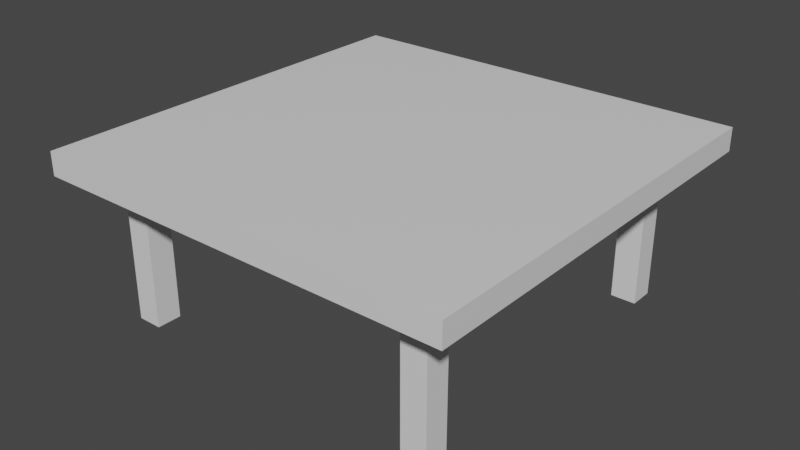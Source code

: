 # Source: squaretable.blend  (saved by Blender 2.81.16; exported with 4.5.12 LTS)
import bpy
from mathutils import Matrix  # noqa: F401  (used for matrix-valued properties, if any)

bpy.ops.wm.read_factory_settings(use_empty=True)
scene = bpy.context.scene
scene.name = 'Scene'

# ---- collections
col_collection = bpy.data.collections.new('Collection'); scene.collection.children.link(col_collection)

# ---- materials (node trees are filled in below, after node groups)
mat_material = bpy.data.materials.new('Material')
mat_material.alpha_threshold = 0.0
mat_material.use_transparent_shadow = False
mat_material.line_color = (0.0, 0.0, 0.0, 1.0)

# ---- material node trees
mat_material.use_nodes = True; mat_material.node_tree.nodes.clear()
_N = mat_material.node_tree.nodes; _L = mat_material.node_tree.links
n0 = _N.new('ShaderNodeOutputMaterial'); n0.name = 'Material Output'; n0.location = (300, 300)
n1 = _N.new('ShaderNodeBsdfPrincipled'); n1.name = 'Principled BSDF'; n1.location = (10, 300)
n1.distribution = 'GGX'
n1.subsurface_method = 'BURLEY'
n1.inputs[2].default_value = 0.4
n1.inputs[3].default_value = 1.45
n1.inputs[27].default_value = (0.0, 0.0, 0.0, 1.0)
n1.inputs[28].default_value = 1.0
_L.new(n1.outputs[0], n0.inputs[0])
n0.is_active_output = True

# ---- world
world_world = bpy.data.worlds.new('World'); scene.world = world_world
world_world.use_nodes = True; world_world.node_tree.nodes.clear()
_N = world_world.node_tree.nodes; _L = world_world.node_tree.links
n0 = _N.new('ShaderNodeOutputWorld'); n0.name = 'World Output'; n0.location = (300, 300)
n1 = _N.new('ShaderNodeBackground'); n1.name = 'Background'; n1.location = (10, 300)
n1.inputs[0].default_value = (0.05088, 0.05088, 0.05088, 1.0)
_L.new(n1.outputs[0], n0.inputs[0])
n0.is_active_output = True
world_world.color = (0.05088, 0.05088, 0.05088)
world_world.use_sun_shadow = False
world_world.sun_shadow_jitter_overblur = 0.0

# ---- meshes
me_cube_002 = bpy.data.meshes.new('Cube.002')
me_cube_002.from_pydata([(0.6791, -0.004898, 0.6791), (0.6791, -0.7498, 0.6791), (0.6791, -0.004898, 0.7976), (0.6791, -0.7498, 0.7976), (0.7976, -0.004898, 0.6791), (0.7976, -0.7498, 0.6791), (0.7976, -0.004898, 0.7976), (0.7976, -0.7498, 0.7976), (1.0, -0.8047, 1.0), (1.0, -0.6938, 1.0), (1.0, -0.8047, -1.0), (1.0, -0.6938, -1.0), (-1.0, -0.8047, 1.0), (-1.0, -0.6938, 1.0), (-1.0, -0.8047, -1.0), (-1.0, -0.6938, -1.0), (0.6791, -0.004898, -0.814), (0.6791, -0.7498, -0.814), (0.6791, -0.004898, -0.6955), (0.6791, -0.7498, -0.6955), (0.7976, -0.004898, -0.814), (0.7976, -0.7498, -0.814), (0.7976, -0.004898, -0.6955), (0.7976, -0.7498, -0.6955), (-0.7976, -0.004898, 0.6791), (-0.7976, -0.7498, 0.6791), (-0.7976, -0.004898, 0.7976), (-0.7976, -0.7498, 0.7976), (-0.6791, -0.004898, 0.6791), (-0.6791, -0.7498, 0.6791), (-0.6791, -0.004898, 0.7976), (-0.6791, -0.7498, 0.7976), (-0.7976, -0.004898, -0.8085), (-0.7976, -0.7498, -0.8085), (-0.7976, -0.004898, -0.69), (-0.7976, -0.7498, -0.69), (-0.6791, -0.004898, -0.8085), (-0.6791, -0.7498, -0.8085), (-0.6791, -0.004898, -0.69), (-0.6791, -0.7498, -0.69)], [], [(0, 1, 3, 2), (2, 3, 7, 6), (6, 7, 5, 4), (4, 5, 1, 0), (2, 6, 4, 0), (7, 3, 1, 5), (8, 12, 14, 10), (11, 10, 14, 15), (15, 14, 12, 13), (13, 9, 11, 15), (9, 8, 10, 11), (13, 12, 8, 9), (16, 17, 19, 18), (18, 19, 23, 22), (22, 23, 21, 20), (20, 21, 17, 16), (18, 22, 20, 16), (23, 19, 17, 21), (24, 25, 27, 26), (26, 27, 31, 30), (30, 31, 29, 28), (28, 29, 25, 24), (26, 30, 28, 24), (31, 27, 25, 29), (32, 33, 35, 34), (34, 35, 39, 38), (38, 39, 37, 36), (36, 37, 33, 32), (34, 38, 36, 32), (39, 35, 33, 37)])
_uv = me_cube_002.uv_layers.new(name='UVMap')
_uv.uv.foreach_set('vector', [0.375, 0.0, 0.625, 0.0, 0.625, 0.25, 0.375, 0.25, 0.375, 0.25, 0.625, 0.25, 0.625, 0.5, 0.375, 0.5, 0.375, 0.5, 0.625, 0.5, 0.625, 0.75, 0.375, 0.75, 0.375, 0.75, 0.625, 0.75, 0.625, 1.0, 0.375, 1.0, 0.125, 0.5, 0.375, 0.5, 0.375, 0.75, 0.125, 0.75, 0.625, 0.5, 0.875, 0.5, 0.875, 0.75, 0.625, 0.75, 0.625, 0.5, 0.875, 0.5, 0.875, 0.75, 0.625, 0.75, 0.375, 0.75, 0.625, 0.75, 0.625, 1.0, 0.375, 1.0, 0.375, 0.0, 0.625, 0.0, 0.625, 0.25, 0.375, 0.25, 0.125, 0.5, 0.375, 0.5, 0.375, 0.75, 0.125, 0.75, 0.375, 0.5, 0.625, 0.5, 0.625, 0.75, 0.375, 0.75, 0.375, 0.25, 0.625, 0.25, 0.625, 0.5, 0.375, 0.5, 0.375, 0.0, 0.625, 0.0, 0.625, 0.25, 0.375, 0.25, 0.375, 0.25, 0.625, 0.25, 0.625, 0.5, 0.375, 0.5, 0.375, 0.5, 0.625, 0.5, 0.625, 0.75, 0.375, 0.75, 0.375, 0.75, 0.625, 0.75, 0.625, 1.0, 0.375, 1.0, 0.125, 0.5, 0.375, 0.5, 0.375, 0.75, 0.125, 0.75, 0.625, 0.5, 0.875, 0.5, 0.875, 0.75, 0.625, 0.75, 0.375, 0.0, 0.625, 0.0, 0.625, 0.25, 0.375, 0.25, 0.375, 0.25, 0.625, 0.25, 0.625, 0.5, 0.375, 0.5, 0.375, 0.5, 0.625, 0.5, 0.625, 0.75, 0.375, 0.75, 0.375, 0.75, 0.625, 0.75, 0.625, 1.0, 0.375, 1.0, 0.125, 0.5, 0.375, 0.5, 0.375, 0.75, 0.125, 0.75, 0.625, 0.5, 0.875, 0.5, 0.875, 0.75, 0.625, 0.75, 0.375, 0.0, 0.625, 0.0, 0.625, 0.25, 0.375, 0.25, 0.375, 0.25, 0.625, 0.25, 0.625, 0.5, 0.375, 0.5, 0.375, 0.5, 0.625, 0.5, 0.625, 0.75, 0.375, 0.75, 0.375, 0.75, 0.625, 0.75, 0.625, 1.0, 0.375, 1.0, 0.125, 0.5, 0.375, 0.5, 0.375, 0.75, 0.125, 0.75, 0.625, 0.5, 0.875, 0.5, 0.875, 0.75, 0.625, 0.75])
me_cube_002.materials.append(mat_material)
me_cube_002.use_remesh_fix_poles = True
me_cube_002.use_remesh_preserve_attributes = False
me_cube_002.use_mirror_vertex_groups = False
me_cube_002.update()

# ---- objects
ob_table = bpy.data.objects.new('table', me_cube_002)

# ---- transforms, parenting, visibility, modifiers, constraints
ob_table.location = (0.0, 0.0, 0.0)
ob_table.rotation_euler = (-1.571, -0.0, 0.0)
ob_table.lineart.crease_threshold = 0.0

# ---- collection membership
col_collection.objects.link(ob_table)

# ---- scene / render settings (as saved in the file)
scene.frame_start = 1; scene.frame_end = 250; scene.frame_set(1)
scene.render.engine = 'BLENDER_EEVEE_NEXT'
scene.cycles.use_denoising = False
scene.cycles.samples = 128
scene.cycles.sampling_pattern = 'TABULATED_SOBOL'
scene.cycles.use_adaptive_sampling = False
scene.cycles.use_light_tree = False
scene.view_settings.view_transform = 'Filmic'
bpy.context.view_layer.update()

# ---- added for rendering (the .blend has no active camera and no usable light): camera, sun
cam_auto = bpy.data.cameras.new('AutoCamera')
cam_auto.lens = 50.0
cam_auto.sensor_width = 36.0
cam_auto.clip_end = 1000.0
ob_auto_camera = bpy.data.objects.new('AutoCamera', cam_auto)
scene.collection.objects.link(ob_auto_camera)
ob_auto_camera.location = (2.71956, -3.26347, 2.58047)
ob_auto_camera.rotation_euler = (1.09748, -7.21219e-08, 0.694738)
scene.camera = ob_auto_camera
light_auto_sun = bpy.data.lights.new('AutoSun', 'SUN')
light_auto_sun.energy = 3.0
light_auto_sun.angle = 0.0523599
ob_auto_sun = bpy.data.objects.new('AutoSun', light_auto_sun)
scene.collection.objects.link(ob_auto_sun)
ob_auto_sun.rotation_euler = (0.872665, 0.174533, 0.523599)
bpy.context.view_layer.update()
